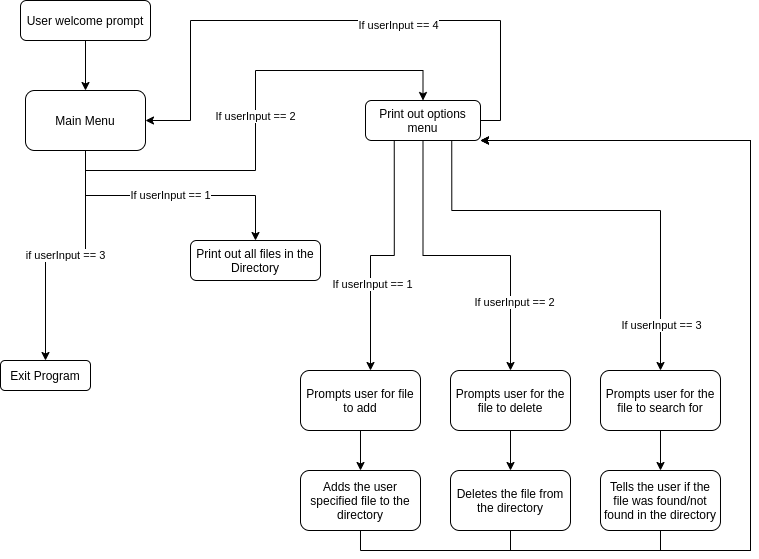

The diagram above was exported from draw.io. Its source (the exported page's mxGraphModel, read from the mxfile embedded in the PNG):
<mxGraphModel dx="1350" dy="708" grid="1" gridSize="10" guides="1" tooltips="1" connect="1" arrows="1" fold="1" page="1" pageScale="1" pageWidth="850" pageHeight="1100" math="0" shadow="0">
  <root>
    <mxCell id="0" />
    <mxCell id="1" parent="0" />
    <mxCell id="PstAJsMmhd_Jy2UyJy47-1" value="User welcome prompt" style="rounded=1;whiteSpace=wrap;html=1;" vertex="1" parent="1">
      <mxGeometry x="80" y="40" width="130" height="40" as="geometry" />
    </mxCell>
    <mxCell id="PstAJsMmhd_Jy2UyJy47-2" value="" style="endArrow=classic;html=1;exitX=0.5;exitY=1;exitDx=0;exitDy=0;" edge="1" parent="1" source="PstAJsMmhd_Jy2UyJy47-1">
      <mxGeometry width="50" height="50" relative="1" as="geometry">
        <mxPoint x="400" y="420" as="sourcePoint" />
        <mxPoint x="145" y="130" as="targetPoint" />
      </mxGeometry>
    </mxCell>
    <mxCell id="PstAJsMmhd_Jy2UyJy47-11" value="if userInput == 3" style="edgeStyle=orthogonalEdgeStyle;rounded=0;orthogonalLoop=1;jettySize=auto;html=1;entryX=0.5;entryY=0;entryDx=0;entryDy=0;" edge="1" parent="1" source="PstAJsMmhd_Jy2UyJy47-3" target="PstAJsMmhd_Jy2UyJy47-9">
      <mxGeometry relative="1" as="geometry" />
    </mxCell>
    <mxCell id="PstAJsMmhd_Jy2UyJy47-13" value="If userInput == 1" style="edgeStyle=orthogonalEdgeStyle;rounded=0;orthogonalLoop=1;jettySize=auto;html=1;exitX=0.5;exitY=1;exitDx=0;exitDy=0;entryX=0.5;entryY=0;entryDx=0;entryDy=0;" edge="1" parent="1" source="PstAJsMmhd_Jy2UyJy47-3" target="PstAJsMmhd_Jy2UyJy47-8">
      <mxGeometry relative="1" as="geometry" />
    </mxCell>
    <mxCell id="PstAJsMmhd_Jy2UyJy47-14" value="If userInput == 2" style="edgeStyle=orthogonalEdgeStyle;rounded=0;orthogonalLoop=1;jettySize=auto;html=1;exitX=0.5;exitY=1;exitDx=0;exitDy=0;entryX=0.5;entryY=0;entryDx=0;entryDy=0;" edge="1" parent="1" source="PstAJsMmhd_Jy2UyJy47-3" target="PstAJsMmhd_Jy2UyJy47-7">
      <mxGeometry relative="1" as="geometry" />
    </mxCell>
    <mxCell id="PstAJsMmhd_Jy2UyJy47-3" value="Main Menu" style="rounded=1;whiteSpace=wrap;html=1;" vertex="1" parent="1">
      <mxGeometry x="85" y="130" width="120" height="60" as="geometry" />
    </mxCell>
    <mxCell id="PstAJsMmhd_Jy2UyJy47-19" style="edgeStyle=orthogonalEdgeStyle;rounded=0;orthogonalLoop=1;jettySize=auto;html=1;exitX=1;exitY=0.5;exitDx=0;exitDy=0;entryX=1;entryY=0.5;entryDx=0;entryDy=0;" edge="1" parent="1" source="PstAJsMmhd_Jy2UyJy47-7" target="PstAJsMmhd_Jy2UyJy47-3">
      <mxGeometry relative="1" as="geometry">
        <Array as="points">
          <mxPoint x="560" y="160" />
          <mxPoint x="560" y="60" />
          <mxPoint x="250" y="60" />
          <mxPoint x="250" y="160" />
        </Array>
      </mxGeometry>
    </mxCell>
    <mxCell id="PstAJsMmhd_Jy2UyJy47-20" value="If userInput == 4" style="edgeLabel;html=1;align=center;verticalAlign=middle;resizable=0;points=[];" vertex="1" connectable="0" parent="PstAJsMmhd_Jy2UyJy47-19">
      <mxGeometry x="-0.2243" y="4" relative="1" as="geometry">
        <mxPoint as="offset" />
      </mxGeometry>
    </mxCell>
    <mxCell id="PstAJsMmhd_Jy2UyJy47-21" style="edgeStyle=orthogonalEdgeStyle;rounded=0;orthogonalLoop=1;jettySize=auto;html=1;exitX=0.25;exitY=1;exitDx=0;exitDy=0;" edge="1" parent="1" source="PstAJsMmhd_Jy2UyJy47-7" target="PstAJsMmhd_Jy2UyJy47-15">
      <mxGeometry relative="1" as="geometry">
        <Array as="points">
          <mxPoint x="454" y="295" />
          <mxPoint x="430" y="295" />
        </Array>
      </mxGeometry>
    </mxCell>
    <mxCell id="PstAJsMmhd_Jy2UyJy47-36" value="If userInput == 1" style="edgeLabel;html=1;align=center;verticalAlign=middle;resizable=0;points=[];" vertex="1" connectable="0" parent="PstAJsMmhd_Jy2UyJy47-21">
      <mxGeometry x="0.3177" y="1" relative="1" as="geometry">
        <mxPoint as="offset" />
      </mxGeometry>
    </mxCell>
    <mxCell id="PstAJsMmhd_Jy2UyJy47-22" style="edgeStyle=orthogonalEdgeStyle;rounded=0;orthogonalLoop=1;jettySize=auto;html=1;exitX=0.5;exitY=1;exitDx=0;exitDy=0;entryX=0.5;entryY=0;entryDx=0;entryDy=0;" edge="1" parent="1" source="PstAJsMmhd_Jy2UyJy47-7" target="PstAJsMmhd_Jy2UyJy47-16">
      <mxGeometry relative="1" as="geometry" />
    </mxCell>
    <mxCell id="PstAJsMmhd_Jy2UyJy47-37" value="If userInput == 2" style="edgeLabel;html=1;align=center;verticalAlign=middle;resizable=0;points=[];" vertex="1" connectable="0" parent="PstAJsMmhd_Jy2UyJy47-22">
      <mxGeometry x="0.5654" y="3" relative="1" as="geometry">
        <mxPoint as="offset" />
      </mxGeometry>
    </mxCell>
    <mxCell id="PstAJsMmhd_Jy2UyJy47-23" style="edgeStyle=orthogonalEdgeStyle;rounded=0;orthogonalLoop=1;jettySize=auto;html=1;exitX=0.75;exitY=1;exitDx=0;exitDy=0;entryX=0.5;entryY=0;entryDx=0;entryDy=0;" edge="1" parent="1" source="PstAJsMmhd_Jy2UyJy47-7" target="PstAJsMmhd_Jy2UyJy47-17">
      <mxGeometry relative="1" as="geometry">
        <Array as="points">
          <mxPoint x="511" y="250" />
          <mxPoint x="720" y="250" />
        </Array>
      </mxGeometry>
    </mxCell>
    <mxCell id="PstAJsMmhd_Jy2UyJy47-38" value="If userInput == 3&lt;br&gt;" style="edgeLabel;html=1;align=center;verticalAlign=middle;resizable=0;points=[];" vertex="1" connectable="0" parent="PstAJsMmhd_Jy2UyJy47-23">
      <mxGeometry x="0.7903" relative="1" as="geometry">
        <mxPoint as="offset" />
      </mxGeometry>
    </mxCell>
    <mxCell id="PstAJsMmhd_Jy2UyJy47-7" value="Print out options menu" style="rounded=1;whiteSpace=wrap;html=1;" vertex="1" parent="1">
      <mxGeometry x="425" y="140" width="115" height="40" as="geometry" />
    </mxCell>
    <mxCell id="PstAJsMmhd_Jy2UyJy47-8" value="Print out all files in the Directory&lt;br&gt;" style="rounded=1;whiteSpace=wrap;html=1;" vertex="1" parent="1">
      <mxGeometry x="250" y="280" width="130" height="40" as="geometry" />
    </mxCell>
    <mxCell id="PstAJsMmhd_Jy2UyJy47-9" value="Exit Program&lt;br&gt;" style="rounded=1;whiteSpace=wrap;html=1;" vertex="1" parent="1">
      <mxGeometry x="60" y="400" width="90" height="30" as="geometry" />
    </mxCell>
    <mxCell id="PstAJsMmhd_Jy2UyJy47-32" style="edgeStyle=orthogonalEdgeStyle;rounded=0;orthogonalLoop=1;jettySize=auto;html=1;exitX=0.5;exitY=1;exitDx=0;exitDy=0;entryX=0.5;entryY=0;entryDx=0;entryDy=0;" edge="1" parent="1" source="PstAJsMmhd_Jy2UyJy47-15" target="PstAJsMmhd_Jy2UyJy47-27">
      <mxGeometry relative="1" as="geometry" />
    </mxCell>
    <mxCell id="PstAJsMmhd_Jy2UyJy47-15" value="Prompts user for file to add" style="rounded=1;whiteSpace=wrap;html=1;" vertex="1" parent="1">
      <mxGeometry x="360" y="410" width="120" height="60" as="geometry" />
    </mxCell>
    <mxCell id="PstAJsMmhd_Jy2UyJy47-31" style="edgeStyle=orthogonalEdgeStyle;rounded=0;orthogonalLoop=1;jettySize=auto;html=1;exitX=0.5;exitY=1;exitDx=0;exitDy=0;entryX=0.5;entryY=0;entryDx=0;entryDy=0;" edge="1" parent="1" source="PstAJsMmhd_Jy2UyJy47-16" target="PstAJsMmhd_Jy2UyJy47-28">
      <mxGeometry relative="1" as="geometry" />
    </mxCell>
    <mxCell id="PstAJsMmhd_Jy2UyJy47-16" value="Prompts user for the file to delete" style="rounded=1;whiteSpace=wrap;html=1;" vertex="1" parent="1">
      <mxGeometry x="510" y="410" width="120" height="60" as="geometry" />
    </mxCell>
    <mxCell id="PstAJsMmhd_Jy2UyJy47-30" style="edgeStyle=orthogonalEdgeStyle;rounded=0;orthogonalLoop=1;jettySize=auto;html=1;exitX=0.5;exitY=1;exitDx=0;exitDy=0;entryX=0.5;entryY=0;entryDx=0;entryDy=0;" edge="1" parent="1" source="PstAJsMmhd_Jy2UyJy47-17" target="PstAJsMmhd_Jy2UyJy47-29">
      <mxGeometry relative="1" as="geometry" />
    </mxCell>
    <mxCell id="PstAJsMmhd_Jy2UyJy47-17" value="Prompts user for the file to search for" style="rounded=1;whiteSpace=wrap;html=1;" vertex="1" parent="1">
      <mxGeometry x="660" y="410" width="120" height="60" as="geometry" />
    </mxCell>
    <mxCell id="PstAJsMmhd_Jy2UyJy47-35" style="edgeStyle=orthogonalEdgeStyle;rounded=0;orthogonalLoop=1;jettySize=auto;html=1;exitX=0.5;exitY=1;exitDx=0;exitDy=0;entryX=1;entryY=1;entryDx=0;entryDy=0;" edge="1" parent="1" source="PstAJsMmhd_Jy2UyJy47-27" target="PstAJsMmhd_Jy2UyJy47-7">
      <mxGeometry relative="1" as="geometry">
        <Array as="points">
          <mxPoint x="420" y="590" />
          <mxPoint x="810" y="590" />
          <mxPoint x="810" y="180" />
        </Array>
      </mxGeometry>
    </mxCell>
    <mxCell id="PstAJsMmhd_Jy2UyJy47-27" value="Adds the user specified file to the directory" style="rounded=1;whiteSpace=wrap;html=1;" vertex="1" parent="1">
      <mxGeometry x="360" y="510" width="120" height="60" as="geometry" />
    </mxCell>
    <mxCell id="PstAJsMmhd_Jy2UyJy47-34" style="edgeStyle=orthogonalEdgeStyle;rounded=0;orthogonalLoop=1;jettySize=auto;html=1;exitX=0.5;exitY=1;exitDx=0;exitDy=0;" edge="1" parent="1" source="PstAJsMmhd_Jy2UyJy47-28">
      <mxGeometry relative="1" as="geometry">
        <mxPoint x="540" y="180" as="targetPoint" />
        <Array as="points">
          <mxPoint x="570" y="590" />
          <mxPoint x="810" y="590" />
          <mxPoint x="810" y="180" />
        </Array>
      </mxGeometry>
    </mxCell>
    <mxCell id="PstAJsMmhd_Jy2UyJy47-28" value="Deletes the file from the directory" style="rounded=1;whiteSpace=wrap;html=1;" vertex="1" parent="1">
      <mxGeometry x="510" y="510" width="120" height="60" as="geometry" />
    </mxCell>
    <mxCell id="PstAJsMmhd_Jy2UyJy47-33" style="edgeStyle=orthogonalEdgeStyle;rounded=0;orthogonalLoop=1;jettySize=auto;html=1;exitX=0.5;exitY=1;exitDx=0;exitDy=0;entryX=1;entryY=1;entryDx=0;entryDy=0;" edge="1" parent="1" source="PstAJsMmhd_Jy2UyJy47-29" target="PstAJsMmhd_Jy2UyJy47-7">
      <mxGeometry relative="1" as="geometry">
        <Array as="points">
          <mxPoint x="720" y="590" />
          <mxPoint x="810" y="590" />
          <mxPoint x="810" y="180" />
        </Array>
      </mxGeometry>
    </mxCell>
    <mxCell id="PstAJsMmhd_Jy2UyJy47-29" value="Tells the user if the file was found/not found in the directory" style="rounded=1;whiteSpace=wrap;html=1;" vertex="1" parent="1">
      <mxGeometry x="660" y="510" width="120" height="60" as="geometry" />
    </mxCell>
  </root>
</mxGraphModel>